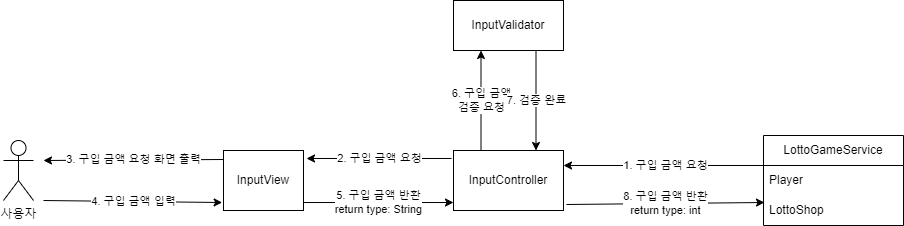

The diagram above was exported from draw.io. Its source (the exported page's mxGraphModel, read from the mxfile embedded in the PNG):
<mxGraphModel dx="1434" dy="764" grid="1" gridSize="10" guides="1" tooltips="1" connect="1" arrows="1" fold="1" page="1" pageScale="1" pageWidth="827" pageHeight="1169" math="0" shadow="0">
  <root>
    <mxCell id="0" />
    <mxCell id="1" parent="0" />
    <mxCell id="L30-MmZEpLZoRg7Ff4Cc-1" value="InputView" style="rounded=0;whiteSpace=wrap;html=1;" parent="1" vertex="1">
      <mxGeometry x="240" y="260" width="80" height="60" as="geometry" />
    </mxCell>
    <mxCell id="L30-MmZEpLZoRg7Ff4Cc-3" value="InputController" style="rounded=0;whiteSpace=wrap;html=1;" parent="1" vertex="1">
      <mxGeometry x="470" y="260" width="110" height="60" as="geometry" />
    </mxCell>
    <mxCell id="L30-MmZEpLZoRg7Ff4Cc-6" value="사용자" style="shape=umlActor;verticalLabelPosition=bottom;verticalAlign=top;html=1;outlineConnect=0;" parent="1" vertex="1">
      <mxGeometry x="20" y="250" width="30" height="60" as="geometry" />
    </mxCell>
    <mxCell id="L30-MmZEpLZoRg7Ff4Cc-9" value="LottoGameService" style="swimlane;fontStyle=0;childLayout=stackLayout;horizontal=1;startSize=30;horizontalStack=0;resizeParent=1;resizeParentMax=0;resizeLast=0;collapsible=1;marginBottom=0;whiteSpace=wrap;html=1;" parent="1" vertex="1">
      <mxGeometry x="780" y="245" width="140" height="90" as="geometry" />
    </mxCell>
    <mxCell id="L30-MmZEpLZoRg7Ff4Cc-10" value="Player" style="text;strokeColor=none;fillColor=none;align=left;verticalAlign=middle;spacingLeft=4;spacingRight=4;overflow=hidden;points=[[0,0.5],[1,0.5]];portConstraint=eastwest;rotatable=0;whiteSpace=wrap;html=1;" parent="L30-MmZEpLZoRg7Ff4Cc-9" vertex="1">
      <mxGeometry y="30" width="140" height="30" as="geometry" />
    </mxCell>
    <mxCell id="L30-MmZEpLZoRg7Ff4Cc-11" value="LottoShop" style="text;strokeColor=none;fillColor=none;align=left;verticalAlign=middle;spacingLeft=4;spacingRight=4;overflow=hidden;points=[[0,0.5],[1,0.5]];portConstraint=eastwest;rotatable=0;whiteSpace=wrap;html=1;" parent="L30-MmZEpLZoRg7Ff4Cc-9" vertex="1">
      <mxGeometry y="60" width="140" height="30" as="geometry" />
    </mxCell>
    <mxCell id="L30-MmZEpLZoRg7Ff4Cc-13" value="1. 구입 금액 요청" style="endArrow=classic;html=1;rounded=0;exitX=0.021;exitY=0;exitDx=0;exitDy=0;entryX=1;entryY=0.25;entryDx=0;entryDy=0;exitPerimeter=0;" parent="1" source="L30-MmZEpLZoRg7Ff4Cc-10" target="L30-MmZEpLZoRg7Ff4Cc-3" edge="1">
      <mxGeometry width="50" height="50" relative="1" as="geometry">
        <mxPoint x="580" y="252.5" as="sourcePoint" />
        <mxPoint x="480" y="187.5" as="targetPoint" />
      </mxGeometry>
    </mxCell>
    <mxCell id="L30-MmZEpLZoRg7Ff4Cc-15" value="2. 구입 금액 요청" style="endArrow=classic;html=1;rounded=0;entryX=1.038;entryY=0.133;entryDx=0;entryDy=0;entryPerimeter=0;exitX=-0.018;exitY=0.133;exitDx=0;exitDy=0;exitPerimeter=0;" parent="1" source="L30-MmZEpLZoRg7Ff4Cc-3" target="L30-MmZEpLZoRg7Ff4Cc-1" edge="1">
      <mxGeometry width="50" height="50" relative="1" as="geometry">
        <mxPoint x="450" y="270" as="sourcePoint" />
        <mxPoint x="300" y="270" as="targetPoint" />
        <mxPoint as="offset" />
      </mxGeometry>
    </mxCell>
    <mxCell id="L30-MmZEpLZoRg7Ff4Cc-16" value="3. 구입 금액 요청 화면 출력" style="endArrow=classic;html=1;rounded=0;exitX=0;exitY=0.15;exitDx=0;exitDy=0;exitPerimeter=0;" parent="1" source="L30-MmZEpLZoRg7Ff4Cc-1" edge="1">
      <mxGeometry width="50" height="50" relative="1" as="geometry">
        <mxPoint x="210" y="270" as="sourcePoint" />
        <mxPoint x="60" y="270" as="targetPoint" />
      </mxGeometry>
    </mxCell>
    <mxCell id="L30-MmZEpLZoRg7Ff4Cc-17" value="4. 구입 금액 입력" style="endArrow=classic;html=1;rounded=0;exitX=0;exitY=0.25;exitDx=0;exitDy=0;entryX=-0.017;entryY=0.867;entryDx=0;entryDy=0;entryPerimeter=0;" parent="1" target="L30-MmZEpLZoRg7Ff4Cc-1" edge="1">
      <mxGeometry x="0.0051" width="50" height="50" relative="1" as="geometry">
        <mxPoint x="60" y="310" as="sourcePoint" />
        <mxPoint x="235" y="338" as="targetPoint" />
        <mxPoint as="offset" />
      </mxGeometry>
    </mxCell>
    <mxCell id="L30-MmZEpLZoRg7Ff4Cc-18" value="InputValidator" style="rounded=0;whiteSpace=wrap;html=1;" parent="1" vertex="1">
      <mxGeometry x="470" y="110" width="110" height="50" as="geometry" />
    </mxCell>
    <mxCell id="L30-MmZEpLZoRg7Ff4Cc-19" value="6. 구입 금액&lt;br&gt;검증 요청" style="endArrow=classic;html=1;rounded=0;exitX=0.25;exitY=0;exitDx=0;exitDy=0;entryX=0.25;entryY=1;entryDx=0;entryDy=0;" parent="1" source="L30-MmZEpLZoRg7Ff4Cc-3" target="L30-MmZEpLZoRg7Ff4Cc-18" edge="1">
      <mxGeometry width="50" height="50" relative="1" as="geometry">
        <mxPoint x="170" y="200" as="sourcePoint" />
        <mxPoint x="210" y="180" as="targetPoint" />
      </mxGeometry>
    </mxCell>
    <mxCell id="L30-MmZEpLZoRg7Ff4Cc-20" value="7. 검증 완료" style="endArrow=classic;html=1;rounded=0;exitX=0.75;exitY=1;exitDx=0;exitDy=0;entryX=0.75;entryY=0;entryDx=0;entryDy=0;" parent="1" source="L30-MmZEpLZoRg7Ff4Cc-18" target="L30-MmZEpLZoRg7Ff4Cc-3" edge="1">
      <mxGeometry width="50" height="50" relative="1" as="geometry">
        <mxPoint x="280" y="160" as="sourcePoint" />
        <mxPoint x="372" y="111" as="targetPoint" />
      </mxGeometry>
    </mxCell>
    <mxCell id="L30-MmZEpLZoRg7Ff4Cc-23" value="5. 구입 금액 반환&lt;br&gt;return type: String" style="endArrow=classic;html=1;rounded=0;exitX=1;exitY=0.867;exitDx=0;exitDy=0;exitPerimeter=0;entryX=0;entryY=0.867;entryDx=0;entryDy=0;entryPerimeter=0;" parent="1" source="L30-MmZEpLZoRg7Ff4Cc-1" target="L30-MmZEpLZoRg7Ff4Cc-3" edge="1">
      <mxGeometry width="50" height="50" relative="1" as="geometry">
        <mxPoint x="394" y="410" as="sourcePoint" />
        <mxPoint x="510" y="410" as="targetPoint" />
        <mxPoint as="offset" />
      </mxGeometry>
    </mxCell>
    <mxCell id="L30-MmZEpLZoRg7Ff4Cc-25" value="8. 구입 금액 반환&lt;br&gt;return type: int" style="endArrow=classic;html=1;rounded=0;exitX=1.027;exitY=0.9;exitDx=0;exitDy=0;exitPerimeter=0;entryX=0.007;entryY=0.233;entryDx=0;entryDy=0;entryPerimeter=0;" parent="1" source="L30-MmZEpLZoRg7Ff4Cc-3" target="L30-MmZEpLZoRg7Ff4Cc-11" edge="1">
      <mxGeometry width="50" height="50" relative="1" as="geometry">
        <mxPoint x="597" y="390" as="sourcePoint" />
        <mxPoint x="710" y="390" as="targetPoint" />
      </mxGeometry>
    </mxCell>
  </root>
</mxGraphModel>